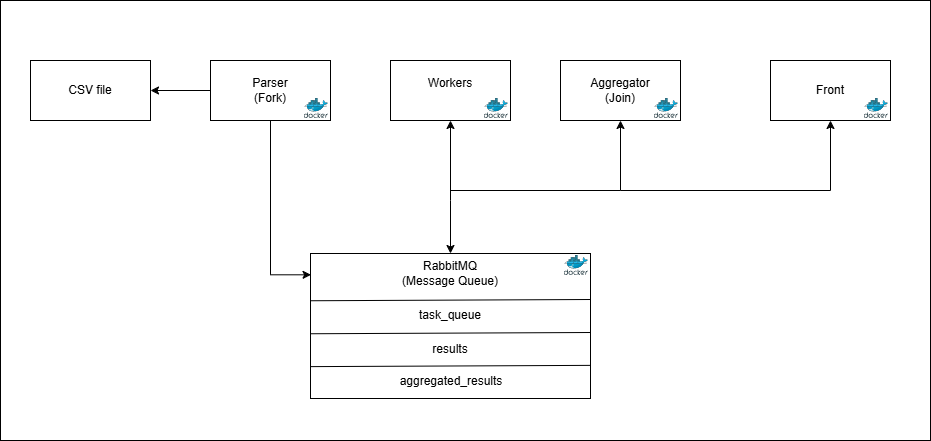

The diagram above was exported from draw.io. Its source (the exported page's mxGraphModel, read from the mxfile embedded in the PNG):
<mxGraphModel dx="1426" dy="743" grid="1" gridSize="10" guides="1" tooltips="1" connect="1" arrows="1" fold="1" page="1" pageScale="1" pageWidth="1100" pageHeight="850" background="none" math="0" shadow="0">
  <root>
    <mxCell id="0" />
    <mxCell id="1" parent="0" />
    <mxCell id="r-S7McPgep-O4JUxuL02-35" value="" style="rounded=0;whiteSpace=wrap;html=1;" parent="1" vertex="1">
      <mxGeometry y="10" width="930" height="440" as="geometry" />
    </mxCell>
    <mxCell id="r-S7McPgep-O4JUxuL02-2" value="Parser&lt;div&gt;(Fork)&lt;/div&gt;" style="rounded=0;whiteSpace=wrap;html=1;" parent="1" vertex="1">
      <mxGeometry x="210" y="70" width="120" height="60" as="geometry" />
    </mxCell>
    <mxCell id="r-S7McPgep-O4JUxuL02-3" value="CSV file" style="rounded=0;whiteSpace=wrap;html=1;" parent="1" vertex="1">
      <mxGeometry x="30" y="70" width="120" height="60" as="geometry" />
    </mxCell>
    <mxCell id="r-S7McPgep-O4JUxuL02-4" value="" style="endArrow=classic;html=1;rounded=0;entryX=1;entryY=0.5;entryDx=0;entryDy=0;exitX=0;exitY=0.5;exitDx=0;exitDy=0;" parent="1" source="r-S7McPgep-O4JUxuL02-2" target="r-S7McPgep-O4JUxuL02-3" edge="1">
      <mxGeometry width="50" height="50" relative="1" as="geometry">
        <mxPoint x="580" y="380" as="sourcePoint" />
        <mxPoint x="630" y="330" as="targetPoint" />
      </mxGeometry>
    </mxCell>
    <mxCell id="r-S7McPgep-O4JUxuL02-5" value="Workers&lt;div&gt;&lt;br&gt;&lt;/div&gt;" style="rounded=0;whiteSpace=wrap;html=1;" parent="1" vertex="1">
      <mxGeometry x="390" y="70" width="120" height="60" as="geometry" />
    </mxCell>
    <mxCell id="r-S7McPgep-O4JUxuL02-7" value="Aggregator&lt;div&gt;(Join)&lt;/div&gt;" style="rounded=0;whiteSpace=wrap;html=1;" parent="1" vertex="1">
      <mxGeometry x="560" y="70" width="120" height="60" as="geometry" />
    </mxCell>
    <mxCell id="r-S7McPgep-O4JUxuL02-8" value="Front" style="rounded=0;whiteSpace=wrap;html=1;" parent="1" vertex="1">
      <mxGeometry x="770" y="70" width="120" height="60" as="geometry" />
    </mxCell>
    <mxCell id="r-S7McPgep-O4JUxuL02-19" style="edgeStyle=orthogonalEdgeStyle;rounded=0;orthogonalLoop=1;jettySize=auto;html=1;exitX=0.5;exitY=1;exitDx=0;exitDy=0;entryX=0.002;entryY=0.147;entryDx=0;entryDy=0;entryPerimeter=0;" parent="1" source="r-S7McPgep-O4JUxuL02-2" target="r-S7McPgep-O4JUxuL02-6" edge="1">
      <mxGeometry relative="1" as="geometry" />
    </mxCell>
    <mxCell id="r-S7McPgep-O4JUxuL02-23" value="" style="group" parent="1" vertex="1" connectable="0">
      <mxGeometry x="310" y="263" width="280" height="145" as="geometry" />
    </mxCell>
    <mxCell id="r-S7McPgep-O4JUxuL02-6" value="" style="rounded=0;whiteSpace=wrap;html=1;" parent="r-S7McPgep-O4JUxuL02-23" vertex="1">
      <mxGeometry width="280" height="145" as="geometry" />
    </mxCell>
    <mxCell id="r-S7McPgep-O4JUxuL02-10" value="RabbitMQ (Message Queue)" style="text;html=1;align=center;verticalAlign=middle;whiteSpace=wrap;rounded=0;" parent="r-S7McPgep-O4JUxuL02-23" vertex="1">
      <mxGeometry x="85" y="5" width="110" height="30" as="geometry" />
    </mxCell>
    <mxCell id="r-S7McPgep-O4JUxuL02-11" value="" style="endArrow=none;html=1;rounded=0;exitX=0;exitY=0.25;exitDx=0;exitDy=0;" parent="r-S7McPgep-O4JUxuL02-23" edge="1">
      <mxGeometry width="50" height="50" relative="1" as="geometry">
        <mxPoint y="47.24999999999977" as="sourcePoint" />
        <mxPoint x="280" y="46" as="targetPoint" />
      </mxGeometry>
    </mxCell>
    <mxCell id="r-S7McPgep-O4JUxuL02-12" value="" style="endArrow=none;html=1;rounded=0;exitX=0;exitY=0.25;exitDx=0;exitDy=0;" parent="r-S7McPgep-O4JUxuL02-23" edge="1">
      <mxGeometry width="50" height="50" relative="1" as="geometry">
        <mxPoint y="80.24999999999977" as="sourcePoint" />
        <mxPoint x="280" y="79" as="targetPoint" />
      </mxGeometry>
    </mxCell>
    <mxCell id="r-S7McPgep-O4JUxuL02-13" value="" style="endArrow=none;html=1;rounded=0;exitX=0;exitY=0.25;exitDx=0;exitDy=0;" parent="r-S7McPgep-O4JUxuL02-23" edge="1">
      <mxGeometry width="50" height="50" relative="1" as="geometry">
        <mxPoint y="113.11999999999978" as="sourcePoint" />
        <mxPoint x="280" y="111.87" as="targetPoint" />
      </mxGeometry>
    </mxCell>
    <mxCell id="r-S7McPgep-O4JUxuL02-15" style="edgeStyle=orthogonalEdgeStyle;rounded=0;orthogonalLoop=1;jettySize=auto;html=1;exitX=0.5;exitY=1;exitDx=0;exitDy=0;" parent="r-S7McPgep-O4JUxuL02-23" source="r-S7McPgep-O4JUxuL02-6" target="r-S7McPgep-O4JUxuL02-6" edge="1">
      <mxGeometry relative="1" as="geometry" />
    </mxCell>
    <mxCell id="r-S7McPgep-O4JUxuL02-16" value="task_queue" style="text;html=1;align=center;verticalAlign=middle;whiteSpace=wrap;rounded=0;" parent="r-S7McPgep-O4JUxuL02-23" vertex="1">
      <mxGeometry x="110" y="47" width="60" height="30" as="geometry" />
    </mxCell>
    <mxCell id="r-S7McPgep-O4JUxuL02-17" value="results" style="text;html=1;align=center;verticalAlign=middle;whiteSpace=wrap;rounded=0;" parent="r-S7McPgep-O4JUxuL02-23" vertex="1">
      <mxGeometry x="110" y="81" width="60" height="30" as="geometry" />
    </mxCell>
    <mxCell id="r-S7McPgep-O4JUxuL02-18" value="aggregated_results" style="text;html=1;align=center;verticalAlign=middle;whiteSpace=wrap;rounded=0;" parent="r-S7McPgep-O4JUxuL02-23" vertex="1">
      <mxGeometry x="91" y="113" width="100" height="30" as="geometry" />
    </mxCell>
    <mxCell id="r-S7McPgep-O4JUxuL02-34" value="" style="image;sketch=0;aspect=fixed;html=1;points=[];align=center;fontSize=12;image=img/lib/mscae/Docker.svg;" parent="r-S7McPgep-O4JUxuL02-23" vertex="1">
      <mxGeometry x="253.61" y="2" width="24.39" height="20" as="geometry" />
    </mxCell>
    <mxCell id="r-S7McPgep-O4JUxuL02-25" value="" style="endArrow=classic;html=1;rounded=0;entryX=0.5;entryY=0;entryDx=0;entryDy=0;" parent="1" target="r-S7McPgep-O4JUxuL02-6" edge="1">
      <mxGeometry width="50" height="50" relative="1" as="geometry">
        <mxPoint x="450" y="210" as="sourcePoint" />
        <mxPoint x="530" y="240" as="targetPoint" />
      </mxGeometry>
    </mxCell>
    <mxCell id="r-S7McPgep-O4JUxuL02-26" value="" style="endArrow=classic;html=1;rounded=0;entryX=0.5;entryY=1;entryDx=0;entryDy=0;" parent="1" target="r-S7McPgep-O4JUxuL02-5" edge="1">
      <mxGeometry width="50" height="50" relative="1" as="geometry">
        <mxPoint x="450" y="210" as="sourcePoint" />
        <mxPoint x="700" y="170" as="targetPoint" />
      </mxGeometry>
    </mxCell>
    <mxCell id="r-S7McPgep-O4JUxuL02-27" value="" style="endArrow=classic;html=1;rounded=0;entryX=0.5;entryY=1;entryDx=0;entryDy=0;" parent="1" target="r-S7McPgep-O4JUxuL02-7" edge="1">
      <mxGeometry width="50" height="50" relative="1" as="geometry">
        <mxPoint x="450" y="200" as="sourcePoint" />
        <mxPoint x="670" y="170" as="targetPoint" />
        <Array as="points">
          <mxPoint x="620" y="200" />
        </Array>
      </mxGeometry>
    </mxCell>
    <mxCell id="r-S7McPgep-O4JUxuL02-28" value="" style="endArrow=classic;html=1;rounded=0;entryX=0.5;entryY=1;entryDx=0;entryDy=0;" parent="1" target="r-S7McPgep-O4JUxuL02-8" edge="1">
      <mxGeometry width="50" height="50" relative="1" as="geometry">
        <mxPoint x="620" y="200" as="sourcePoint" />
        <mxPoint x="690" y="170" as="targetPoint" />
        <Array as="points">
          <mxPoint x="830" y="200" />
        </Array>
      </mxGeometry>
    </mxCell>
    <mxCell id="r-S7McPgep-O4JUxuL02-30" value="" style="image;sketch=0;aspect=fixed;html=1;points=[];align=center;fontSize=12;image=img/lib/mscae/Docker.svg;" parent="1" vertex="1">
      <mxGeometry x="303.61" y="108" width="24.39" height="20" as="geometry" />
    </mxCell>
    <mxCell id="r-S7McPgep-O4JUxuL02-31" value="" style="image;sketch=0;aspect=fixed;html=1;points=[];align=center;fontSize=12;image=img/lib/mscae/Docker.svg;" parent="1" vertex="1">
      <mxGeometry x="483.61" y="108" width="24.39" height="20" as="geometry" />
    </mxCell>
    <mxCell id="r-S7McPgep-O4JUxuL02-32" value="" style="image;sketch=0;aspect=fixed;html=1;points=[];align=center;fontSize=12;image=img/lib/mscae/Docker.svg;" parent="1" vertex="1">
      <mxGeometry x="653.61" y="108" width="24.39" height="20" as="geometry" />
    </mxCell>
    <mxCell id="r-S7McPgep-O4JUxuL02-33" value="" style="image;sketch=0;aspect=fixed;html=1;points=[];align=center;fontSize=12;image=img/lib/mscae/Docker.svg;" parent="1" vertex="1">
      <mxGeometry x="863.61" y="108" width="24.39" height="20" as="geometry" />
    </mxCell>
  </root>
</mxGraphModel>